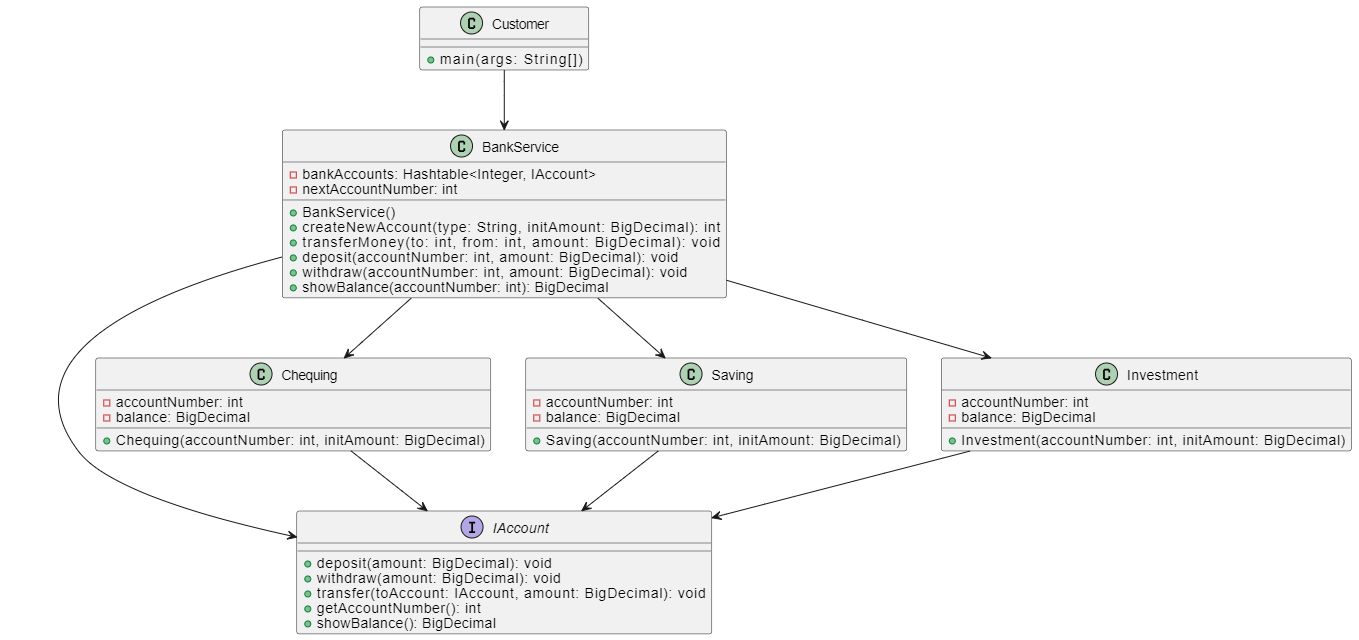

The diagram above was exported from draw.io. Its source (the exported page's mxGraphModel, read from the mxfile embedded in the PNG):
<mxGraphModel dx="2345" dy="1797" grid="0" gridSize="10" guides="1" tooltips="1" connect="1" arrows="1" fold="1" page="1" pageScale="1" pageWidth="827" pageHeight="1169" math="0" shadow="0">
  <root>
    <mxCell id="WIyWlLk6GJQsqaUBKTNV-0" />
    <mxCell id="WIyWlLk6GJQsqaUBKTNV-1" parent="WIyWlLk6GJQsqaUBKTNV-0" />
    <mxCell id="zkfFHV4jXpPFQw0GAbJ--0" value="Person" style="swimlane;fontStyle=2;align=center;verticalAlign=top;childLayout=stackLayout;horizontal=1;startSize=26;horizontalStack=0;resizeParent=1;resizeLast=0;collapsible=1;marginBottom=0;rounded=0;shadow=0;strokeWidth=1;" parent="WIyWlLk6GJQsqaUBKTNV-1" vertex="1">
      <mxGeometry x="220" y="120" width="160" height="138" as="geometry">
        <mxRectangle x="230" y="140" width="160" height="26" as="alternateBounds" />
      </mxGeometry>
    </mxCell>
    <mxCell id="zkfFHV4jXpPFQw0GAbJ--1" value="Name" style="text;align=left;verticalAlign=top;spacingLeft=4;spacingRight=4;overflow=hidden;rotatable=0;points=[[0,0.5],[1,0.5]];portConstraint=eastwest;" parent="zkfFHV4jXpPFQw0GAbJ--0" vertex="1">
      <mxGeometry y="26" width="160" height="26" as="geometry" />
    </mxCell>
    <mxCell id="zkfFHV4jXpPFQw0GAbJ--2" value="Phone Number" style="text;align=left;verticalAlign=top;spacingLeft=4;spacingRight=4;overflow=hidden;rotatable=0;points=[[0,0.5],[1,0.5]];portConstraint=eastwest;rounded=0;shadow=0;html=0;" parent="zkfFHV4jXpPFQw0GAbJ--0" vertex="1">
      <mxGeometry y="52" width="160" height="26" as="geometry" />
    </mxCell>
    <mxCell id="zkfFHV4jXpPFQw0GAbJ--3" value="Email Address" style="text;align=left;verticalAlign=top;spacingLeft=4;spacingRight=4;overflow=hidden;rotatable=0;points=[[0,0.5],[1,0.5]];portConstraint=eastwest;rounded=0;shadow=0;html=0;" parent="zkfFHV4jXpPFQw0GAbJ--0" vertex="1">
      <mxGeometry y="78" width="160" height="26" as="geometry" />
    </mxCell>
    <mxCell id="zkfFHV4jXpPFQw0GAbJ--4" value="" style="line;html=1;strokeWidth=1;align=left;verticalAlign=middle;spacingTop=-1;spacingLeft=3;spacingRight=3;rotatable=0;labelPosition=right;points=[];portConstraint=eastwest;" parent="zkfFHV4jXpPFQw0GAbJ--0" vertex="1">
      <mxGeometry y="104" width="160" height="8" as="geometry" />
    </mxCell>
    <mxCell id="zkfFHV4jXpPFQw0GAbJ--5" value="Purchase Parking Pass" style="text;align=left;verticalAlign=top;spacingLeft=4;spacingRight=4;overflow=hidden;rotatable=0;points=[[0,0.5],[1,0.5]];portConstraint=eastwest;" parent="zkfFHV4jXpPFQw0GAbJ--0" vertex="1">
      <mxGeometry y="112" width="160" height="26" as="geometry" />
    </mxCell>
    <mxCell id="zkfFHV4jXpPFQw0GAbJ--6" value="Student" style="swimlane;fontStyle=0;align=center;verticalAlign=top;childLayout=stackLayout;horizontal=1;startSize=26;horizontalStack=0;resizeParent=1;resizeLast=0;collapsible=1;marginBottom=0;rounded=0;shadow=0;strokeWidth=1;" parent="WIyWlLk6GJQsqaUBKTNV-1" vertex="1">
      <mxGeometry x="120" y="360" width="160" height="138" as="geometry">
        <mxRectangle x="130" y="380" width="160" height="26" as="alternateBounds" />
      </mxGeometry>
    </mxCell>
    <mxCell id="zkfFHV4jXpPFQw0GAbJ--7" value="Student Number" style="text;align=left;verticalAlign=top;spacingLeft=4;spacingRight=4;overflow=hidden;rotatable=0;points=[[0,0.5],[1,0.5]];portConstraint=eastwest;" parent="zkfFHV4jXpPFQw0GAbJ--6" vertex="1">
      <mxGeometry y="26" width="160" height="26" as="geometry" />
    </mxCell>
    <mxCell id="zkfFHV4jXpPFQw0GAbJ--8" value="Average Mark" style="text;align=left;verticalAlign=top;spacingLeft=4;spacingRight=4;overflow=hidden;rotatable=0;points=[[0,0.5],[1,0.5]];portConstraint=eastwest;rounded=0;shadow=0;html=0;" parent="zkfFHV4jXpPFQw0GAbJ--6" vertex="1">
      <mxGeometry y="52" width="160" height="26" as="geometry" />
    </mxCell>
    <mxCell id="zkfFHV4jXpPFQw0GAbJ--9" value="" style="line;html=1;strokeWidth=1;align=left;verticalAlign=middle;spacingTop=-1;spacingLeft=3;spacingRight=3;rotatable=0;labelPosition=right;points=[];portConstraint=eastwest;" parent="zkfFHV4jXpPFQw0GAbJ--6" vertex="1">
      <mxGeometry y="78" width="160" height="8" as="geometry" />
    </mxCell>
    <mxCell id="zkfFHV4jXpPFQw0GAbJ--10" value="Is Eligible To Enroll" style="text;align=left;verticalAlign=top;spacingLeft=4;spacingRight=4;overflow=hidden;rotatable=0;points=[[0,0.5],[1,0.5]];portConstraint=eastwest;fontStyle=4" parent="zkfFHV4jXpPFQw0GAbJ--6" vertex="1">
      <mxGeometry y="86" width="160" height="26" as="geometry" />
    </mxCell>
    <mxCell id="zkfFHV4jXpPFQw0GAbJ--11" value="Get Seminars Taken" style="text;align=left;verticalAlign=top;spacingLeft=4;spacingRight=4;overflow=hidden;rotatable=0;points=[[0,0.5],[1,0.5]];portConstraint=eastwest;" parent="zkfFHV4jXpPFQw0GAbJ--6" vertex="1">
      <mxGeometry y="112" width="160" height="26" as="geometry" />
    </mxCell>
    <mxCell id="zkfFHV4jXpPFQw0GAbJ--12" value="" style="endArrow=block;endSize=10;endFill=0;shadow=0;strokeWidth=1;rounded=0;edgeStyle=elbowEdgeStyle;elbow=vertical;" parent="WIyWlLk6GJQsqaUBKTNV-1" source="zkfFHV4jXpPFQw0GAbJ--6" target="zkfFHV4jXpPFQw0GAbJ--0" edge="1">
      <mxGeometry width="160" relative="1" as="geometry">
        <mxPoint x="200" y="203" as="sourcePoint" />
        <mxPoint x="200" y="203" as="targetPoint" />
      </mxGeometry>
    </mxCell>
    <mxCell id="zkfFHV4jXpPFQw0GAbJ--13" value="Professor" style="swimlane;fontStyle=0;align=center;verticalAlign=top;childLayout=stackLayout;horizontal=1;startSize=26;horizontalStack=0;resizeParent=1;resizeLast=0;collapsible=1;marginBottom=0;rounded=0;shadow=0;strokeWidth=1;" parent="WIyWlLk6GJQsqaUBKTNV-1" vertex="1">
      <mxGeometry x="330" y="360" width="160" height="70" as="geometry">
        <mxRectangle x="340" y="380" width="170" height="26" as="alternateBounds" />
      </mxGeometry>
    </mxCell>
    <mxCell id="zkfFHV4jXpPFQw0GAbJ--14" value="Salary" style="text;align=left;verticalAlign=top;spacingLeft=4;spacingRight=4;overflow=hidden;rotatable=0;points=[[0,0.5],[1,0.5]];portConstraint=eastwest;" parent="zkfFHV4jXpPFQw0GAbJ--13" vertex="1">
      <mxGeometry y="26" width="160" height="26" as="geometry" />
    </mxCell>
    <mxCell id="zkfFHV4jXpPFQw0GAbJ--15" value="" style="line;html=1;strokeWidth=1;align=left;verticalAlign=middle;spacingTop=-1;spacingLeft=3;spacingRight=3;rotatable=0;labelPosition=right;points=[];portConstraint=eastwest;" parent="zkfFHV4jXpPFQw0GAbJ--13" vertex="1">
      <mxGeometry y="52" width="160" height="8" as="geometry" />
    </mxCell>
    <mxCell id="zkfFHV4jXpPFQw0GAbJ--16" value="" style="endArrow=block;endSize=10;endFill=0;shadow=0;strokeWidth=1;rounded=0;edgeStyle=elbowEdgeStyle;elbow=vertical;" parent="WIyWlLk6GJQsqaUBKTNV-1" source="zkfFHV4jXpPFQw0GAbJ--13" target="zkfFHV4jXpPFQw0GAbJ--0" edge="1">
      <mxGeometry width="160" relative="1" as="geometry">
        <mxPoint x="210" y="373" as="sourcePoint" />
        <mxPoint x="310" y="271" as="targetPoint" />
      </mxGeometry>
    </mxCell>
    <mxCell id="zkfFHV4jXpPFQw0GAbJ--17" value="Address" style="swimlane;fontStyle=0;align=center;verticalAlign=top;childLayout=stackLayout;horizontal=1;startSize=26;horizontalStack=0;resizeParent=1;resizeLast=0;collapsible=1;marginBottom=0;rounded=0;shadow=0;strokeWidth=1;" parent="WIyWlLk6GJQsqaUBKTNV-1" vertex="1">
      <mxGeometry x="508" y="120" width="160" height="216" as="geometry">
        <mxRectangle x="550" y="140" width="160" height="26" as="alternateBounds" />
      </mxGeometry>
    </mxCell>
    <mxCell id="zkfFHV4jXpPFQw0GAbJ--18" value="Street" style="text;align=left;verticalAlign=top;spacingLeft=4;spacingRight=4;overflow=hidden;rotatable=0;points=[[0,0.5],[1,0.5]];portConstraint=eastwest;" parent="zkfFHV4jXpPFQw0GAbJ--17" vertex="1">
      <mxGeometry y="26" width="160" height="26" as="geometry" />
    </mxCell>
    <mxCell id="zkfFHV4jXpPFQw0GAbJ--19" value="City" style="text;align=left;verticalAlign=top;spacingLeft=4;spacingRight=4;overflow=hidden;rotatable=0;points=[[0,0.5],[1,0.5]];portConstraint=eastwest;rounded=0;shadow=0;html=0;" parent="zkfFHV4jXpPFQw0GAbJ--17" vertex="1">
      <mxGeometry y="52" width="160" height="26" as="geometry" />
    </mxCell>
    <mxCell id="zkfFHV4jXpPFQw0GAbJ--20" value="State" style="text;align=left;verticalAlign=top;spacingLeft=4;spacingRight=4;overflow=hidden;rotatable=0;points=[[0,0.5],[1,0.5]];portConstraint=eastwest;rounded=0;shadow=0;html=0;" parent="zkfFHV4jXpPFQw0GAbJ--17" vertex="1">
      <mxGeometry y="78" width="160" height="26" as="geometry" />
    </mxCell>
    <mxCell id="zkfFHV4jXpPFQw0GAbJ--21" value="Postal Code" style="text;align=left;verticalAlign=top;spacingLeft=4;spacingRight=4;overflow=hidden;rotatable=0;points=[[0,0.5],[1,0.5]];portConstraint=eastwest;rounded=0;shadow=0;html=0;" parent="zkfFHV4jXpPFQw0GAbJ--17" vertex="1">
      <mxGeometry y="104" width="160" height="26" as="geometry" />
    </mxCell>
    <mxCell id="zkfFHV4jXpPFQw0GAbJ--22" value="Country" style="text;align=left;verticalAlign=top;spacingLeft=4;spacingRight=4;overflow=hidden;rotatable=0;points=[[0,0.5],[1,0.5]];portConstraint=eastwest;rounded=0;shadow=0;html=0;" parent="zkfFHV4jXpPFQw0GAbJ--17" vertex="1">
      <mxGeometry y="130" width="160" height="26" as="geometry" />
    </mxCell>
    <mxCell id="zkfFHV4jXpPFQw0GAbJ--23" value="" style="line;html=1;strokeWidth=1;align=left;verticalAlign=middle;spacingTop=-1;spacingLeft=3;spacingRight=3;rotatable=0;labelPosition=right;points=[];portConstraint=eastwest;" parent="zkfFHV4jXpPFQw0GAbJ--17" vertex="1">
      <mxGeometry y="156" width="160" height="8" as="geometry" />
    </mxCell>
    <mxCell id="zkfFHV4jXpPFQw0GAbJ--24" value="Validate" style="text;align=left;verticalAlign=top;spacingLeft=4;spacingRight=4;overflow=hidden;rotatable=0;points=[[0,0.5],[1,0.5]];portConstraint=eastwest;" parent="zkfFHV4jXpPFQw0GAbJ--17" vertex="1">
      <mxGeometry y="164" width="160" height="26" as="geometry" />
    </mxCell>
    <mxCell id="zkfFHV4jXpPFQw0GAbJ--25" value="Output As Label" style="text;align=left;verticalAlign=top;spacingLeft=4;spacingRight=4;overflow=hidden;rotatable=0;points=[[0,0.5],[1,0.5]];portConstraint=eastwest;" parent="zkfFHV4jXpPFQw0GAbJ--17" vertex="1">
      <mxGeometry y="190" width="160" height="26" as="geometry" />
    </mxCell>
    <mxCell id="zkfFHV4jXpPFQw0GAbJ--26" value="" style="endArrow=open;shadow=0;strokeWidth=1;rounded=0;endFill=1;edgeStyle=elbowEdgeStyle;elbow=vertical;" parent="WIyWlLk6GJQsqaUBKTNV-1" source="zkfFHV4jXpPFQw0GAbJ--0" target="zkfFHV4jXpPFQw0GAbJ--17" edge="1">
      <mxGeometry x="0.5" y="41" relative="1" as="geometry">
        <mxPoint x="380" y="192" as="sourcePoint" />
        <mxPoint x="540" y="192" as="targetPoint" />
        <mxPoint x="-40" y="32" as="offset" />
      </mxGeometry>
    </mxCell>
    <mxCell id="zkfFHV4jXpPFQw0GAbJ--27" value="0..1" style="resizable=0;align=left;verticalAlign=bottom;labelBackgroundColor=none;fontSize=12;" parent="zkfFHV4jXpPFQw0GAbJ--26" connectable="0" vertex="1">
      <mxGeometry x="-1" relative="1" as="geometry">
        <mxPoint y="4" as="offset" />
      </mxGeometry>
    </mxCell>
    <mxCell id="zkfFHV4jXpPFQw0GAbJ--28" value="1" style="resizable=0;align=right;verticalAlign=bottom;labelBackgroundColor=none;fontSize=12;" parent="zkfFHV4jXpPFQw0GAbJ--26" connectable="0" vertex="1">
      <mxGeometry x="1" relative="1" as="geometry">
        <mxPoint x="-7" y="4" as="offset" />
      </mxGeometry>
    </mxCell>
    <mxCell id="zkfFHV4jXpPFQw0GAbJ--29" value="lives at" style="text;html=1;resizable=0;points=[];;align=center;verticalAlign=middle;labelBackgroundColor=none;rounded=0;shadow=0;strokeWidth=1;fontSize=12;" parent="zkfFHV4jXpPFQw0GAbJ--26" vertex="1" connectable="0">
      <mxGeometry x="0.5" y="49" relative="1" as="geometry">
        <mxPoint x="-38" y="40" as="offset" />
      </mxGeometry>
    </mxCell>
    <UserObject label="" plantUmlData="{&#10;  &quot;data&quot;: &quot;@startuml MultiAccountBankingSystem\n\nclass Customer {\n    +main(args: String[])\n}\n\nclass BankService {\n    -bankAccounts: Hashtable&lt;Integer, IAccount&gt;\n    -nextAccountNumber: int\n    +BankService()\n    +createNewAccount(type: String, initAmount: BigDecimal): int\n    +transferMoney(to: int, from: int, amount: BigDecimal): void\n    +deposit(accountNumber: int, amount: BigDecimal): void\n    +withdraw(accountNumber: int, amount: BigDecimal): void\n    +showBalance(accountNumber: int): BigDecimal\n}\n\ninterface IAccount {\n    +deposit(amount: BigDecimal): void\n    +withdraw(amount: BigDecimal): void\n    +transfer(toAccount: IAccount, amount: BigDecimal): void\n    +getAccountNumber(): int\n    +showBalance(): BigDecimal\n}\n\nclass Chequing {\n    -accountNumber: int\n    -balance: BigDecimal\n    +Chequing(accountNumber: int, initAmount: BigDecimal)\n}\n\nclass Saving {\n    -accountNumber: int\n    -balance: BigDecimal\n    +Saving(accountNumber: int, initAmount: BigDecimal)\n}\n\nclass Investment {\n    -accountNumber: int\n    -balance: BigDecimal\n    +Investment(accountNumber: int, initAmount: BigDecimal)\n}\n\nCustomer --&gt; BankService\nBankService --&gt; IAccount\nBankService --&gt; Chequing\nBankService --&gt; Saving\nBankService --&gt; Investment\nChequing --&gt; IAccount\nSaving --&gt; IAccount\nInvestment --&gt; IAccount\n\n@enduml\n&quot;,&#10;  &quot;format&quot;: &quot;svg&quot;&#10;}" id="ivfnPrqCm94iXxMik7R9-0">
      <mxCell style="shape=image;noLabel=1;verticalAlign=top;aspect=fixed;imageAspect=0;image=data:image/svg+xml,(base64 omitted: 22880 chars);" vertex="1" parent="WIyWlLk6GJQsqaUBKTNV-1">
        <mxGeometry x="-270" y="-40" width="1358" height="640" as="geometry" />
      </mxCell>
    </UserObject>
  </root>
</mxGraphModel>